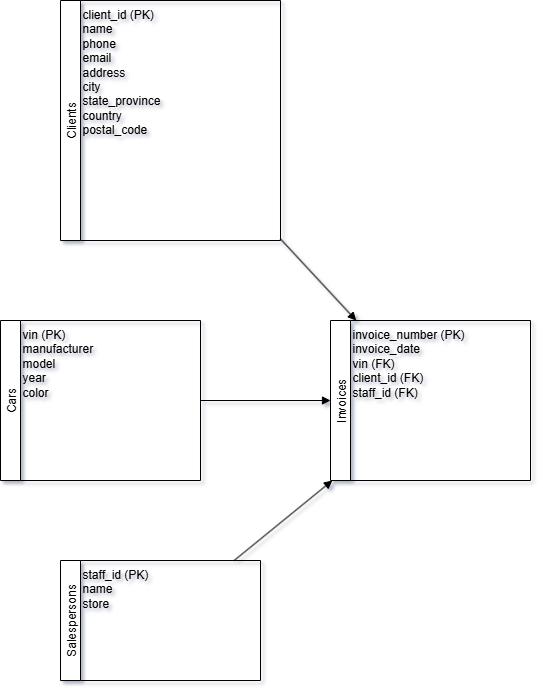

The diagram above was exported from draw.io. Its source (the exported page's mxGraphModel, read from the mxfile embedded in the PNG):
<mxGraphModel dx="1158" dy="1062" grid="1" gridSize="10" guides="1" tooltips="1" connect="1" arrows="1" fold="1" page="0" pageScale="1" pageWidth="827" pageHeight="1169" background="none" math="0" shadow="1">
  <root>
    <mxCell id="0" />
    <mxCell id="1" parent="0" />
    <mxCell id="YVmgLaKVtOM6rLxgzHBp-1" value="Cars" style="shape=swimlane;swimlaneLine=1;childLayout=stackLayout;horizontal=0;startSize=20;" vertex="1" parent="1">
      <mxGeometry x="290" y="100" width="200" height="160" as="geometry" />
    </mxCell>
    <mxCell id="YVmgLaKVtOM6rLxgzHBp-2" value="vin (PK)&#10;manufacturer&#10;model&#10;year&#10;color" style="text;html=1;strokeColor=none;fillColor=none;" vertex="1" parent="YVmgLaKVtOM6rLxgzHBp-1">
      <mxGeometry x="20" width="180" height="160" as="geometry" />
    </mxCell>
    <mxCell id="YVmgLaKVtOM6rLxgzHBp-3" value="Clients" style="shape=swimlane;swimlaneLine=1;childLayout=stackLayout;horizontal=0;startSize=20;" vertex="1" parent="1">
      <mxGeometry x="350" y="-220" width="220" height="240" as="geometry">
        <mxRectangle x="350" y="60" width="40" height="70" as="alternateBounds" />
      </mxGeometry>
    </mxCell>
    <mxCell id="YVmgLaKVtOM6rLxgzHBp-4" value="client_id (PK)&#10;name&#10;phone&#10;email&#10;address&#10;city&#10;state_province&#10;country&#10;postal_code" style="text;html=1;strokeColor=none;fillColor=none;" vertex="1" parent="YVmgLaKVtOM6rLxgzHBp-3">
      <mxGeometry x="20" width="200" height="240" as="geometry" />
    </mxCell>
    <mxCell id="YVmgLaKVtOM6rLxgzHBp-5" value="Salespersons" style="shape=swimlane;swimlaneLine=1;childLayout=stackLayout;horizontal=0;startSize=20;" vertex="1" parent="1">
      <mxGeometry x="350" y="340" width="200" height="120" as="geometry" />
    </mxCell>
    <mxCell id="YVmgLaKVtOM6rLxgzHBp-6" value="staff_id (PK)&#10;name&#10;store" style="text;html=1;strokeColor=none;fillColor=none;" vertex="1" parent="YVmgLaKVtOM6rLxgzHBp-5">
      <mxGeometry x="20" width="180" height="120" as="geometry" />
    </mxCell>
    <mxCell id="YVmgLaKVtOM6rLxgzHBp-7" value="Invoices" style="shape=swimlane;swimlaneLine=1;childLayout=stackLayout;horizontal=0;startSize=20;" vertex="1" parent="1">
      <mxGeometry x="620" y="100" width="200" height="160" as="geometry" />
    </mxCell>
    <mxCell id="YVmgLaKVtOM6rLxgzHBp-8" value="invoice_number (PK)&#10;invoice_date&#10;vin (FK)&#10;client_id (FK)&#10;staff_id (FK)" style="text;html=1;strokeColor=none;fillColor=none;" vertex="1" parent="YVmgLaKVtOM6rLxgzHBp-7">
      <mxGeometry x="20" width="180" height="160" as="geometry" />
    </mxCell>
    <mxCell id="YVmgLaKVtOM6rLxgzHBp-9" style="endArrow=block;endFill=1;" edge="1" parent="1" source="YVmgLaKVtOM6rLxgzHBp-1" target="YVmgLaKVtOM6rLxgzHBp-7">
      <mxGeometry relative="1" as="geometry" />
    </mxCell>
    <mxCell id="YVmgLaKVtOM6rLxgzHBp-10" style="endArrow=block;endFill=1;" edge="1" parent="1" source="YVmgLaKVtOM6rLxgzHBp-3" target="YVmgLaKVtOM6rLxgzHBp-7">
      <mxGeometry relative="1" as="geometry" />
    </mxCell>
    <mxCell id="YVmgLaKVtOM6rLxgzHBp-11" style="endArrow=block;endFill=1;" edge="1" parent="1" source="YVmgLaKVtOM6rLxgzHBp-5" target="YVmgLaKVtOM6rLxgzHBp-7">
      <mxGeometry relative="1" as="geometry" />
    </mxCell>
  </root>
</mxGraphModel>